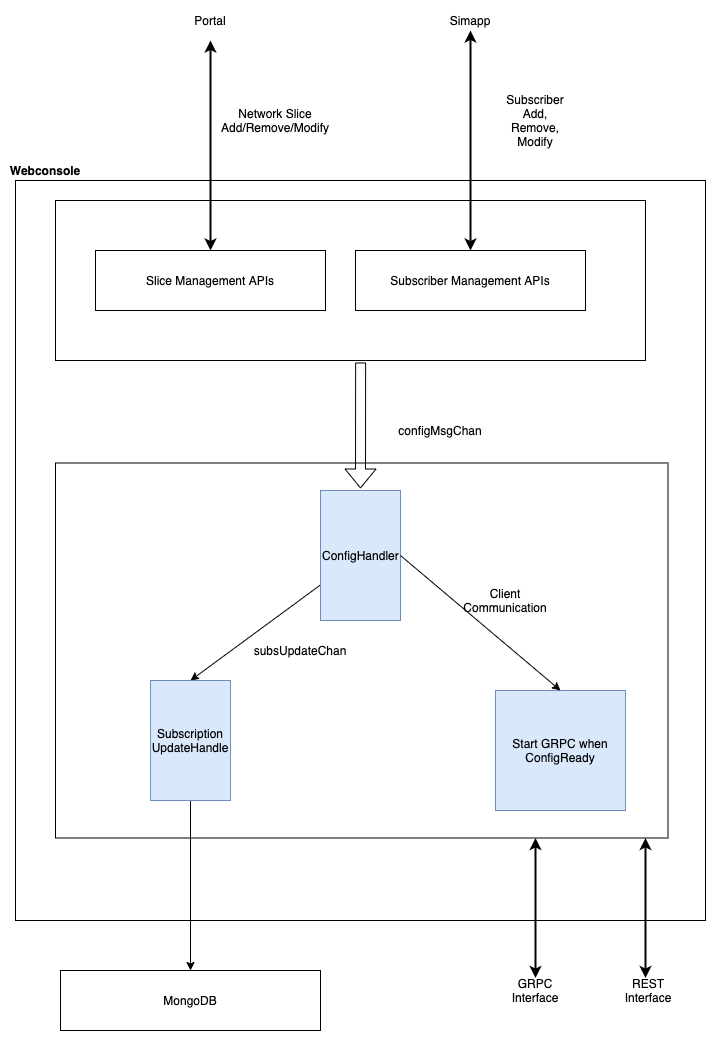

The diagram above was exported from draw.io. Its source (the exported page's mxGraphModel, read from the mxfile embedded in the PNG):
<mxGraphModel dx="1106" dy="822" grid="1" gridSize="10" guides="1" tooltips="1" connect="1" arrows="1" fold="1" page="1" pageScale="1" pageWidth="850" pageHeight="1100" math="0" shadow="0">
  <root>
    <mxCell id="SOGrx9L3HXF0nowcxdyo-0" />
    <mxCell id="SOGrx9L3HXF0nowcxdyo-1" parent="SOGrx9L3HXF0nowcxdyo-0" />
    <mxCell id="SOGrx9L3HXF0nowcxdyo-85" value="" style="rounded=0;whiteSpace=wrap;html=1;" vertex="1" parent="SOGrx9L3HXF0nowcxdyo-1">
      <mxGeometry x="80" y="170" width="690" height="740" as="geometry" />
    </mxCell>
    <mxCell id="SOGrx9L3HXF0nowcxdyo-2" value="" style="rounded=0;whiteSpace=wrap;html=1;align=center;" vertex="1" parent="SOGrx9L3HXF0nowcxdyo-1">
      <mxGeometry x="120" y="452.5" width="612.5" height="375" as="geometry" />
    </mxCell>
    <mxCell id="SOGrx9L3HXF0nowcxdyo-4" value="" style="rounded=0;whiteSpace=wrap;html=1;" vertex="1" parent="SOGrx9L3HXF0nowcxdyo-1">
      <mxGeometry x="120" y="190" width="590" height="160" as="geometry" />
    </mxCell>
    <mxCell id="SOGrx9L3HXF0nowcxdyo-5" value="Slice Management APIs" style="rounded=0;whiteSpace=wrap;html=1;" vertex="1" parent="SOGrx9L3HXF0nowcxdyo-1">
      <mxGeometry x="160" y="240" width="230" height="60" as="geometry" />
    </mxCell>
    <mxCell id="SOGrx9L3HXF0nowcxdyo-7" value="Subscriber Management APIs" style="rounded=0;whiteSpace=wrap;html=1;" vertex="1" parent="SOGrx9L3HXF0nowcxdyo-1">
      <mxGeometry x="420" y="240" width="230" height="60" as="geometry" />
    </mxCell>
    <mxCell id="SOGrx9L3HXF0nowcxdyo-9" style="edgeStyle=orthogonalEdgeStyle;rounded=0;orthogonalLoop=1;jettySize=auto;html=1;entryX=0.5;entryY=0;entryDx=0;entryDy=0;startArrow=classic;startFill=1;endArrow=classic;endFill=1;exitX=0.5;exitY=1;exitDx=0;exitDy=0;strokeWidth=2;" edge="1" parent="SOGrx9L3HXF0nowcxdyo-1" source="SOGrx9L3HXF0nowcxdyo-10" target="SOGrx9L3HXF0nowcxdyo-7">
      <mxGeometry relative="1" as="geometry">
        <mxPoint x="535" y="130" as="sourcePoint" />
      </mxGeometry>
    </mxCell>
    <mxCell id="SOGrx9L3HXF0nowcxdyo-10" value="Simapp" style="text;html=1;strokeColor=none;fillColor=none;align=center;verticalAlign=middle;whiteSpace=wrap;rounded=0;" vertex="1" parent="SOGrx9L3HXF0nowcxdyo-1">
      <mxGeometry x="515" width="40" height="20" as="geometry" />
    </mxCell>
    <mxCell id="SOGrx9L3HXF0nowcxdyo-12" value="" style="shape=flexArrow;endArrow=none;startArrow=block;html=1;entryX=0.533;entryY=1.025;entryDx=0;entryDy=0;entryPerimeter=0;exitX=0.5;exitY=0;exitDx=0;exitDy=0;startFill=0;endFill=0;" edge="1" parent="SOGrx9L3HXF0nowcxdyo-1">
      <mxGeometry width="50" height="50" relative="1" as="geometry">
        <mxPoint x="425" y="478" as="sourcePoint" />
        <mxPoint x="425.1300000000001" y="352" as="targetPoint" />
      </mxGeometry>
    </mxCell>
    <mxCell id="SOGrx9L3HXF0nowcxdyo-13" value="configMsgChan" style="text;html=1;strokeColor=none;fillColor=none;align=center;verticalAlign=middle;whiteSpace=wrap;rounded=0;" vertex="1" parent="SOGrx9L3HXF0nowcxdyo-1">
      <mxGeometry x="460" y="410" width="90" height="20" as="geometry" />
    </mxCell>
    <mxCell id="SOGrx9L3HXF0nowcxdyo-17" style="edgeStyle=none;rounded=0;orthogonalLoop=1;jettySize=auto;html=1;entryX=0.5;entryY=0;entryDx=0;entryDy=0;startArrow=none;startFill=0;endArrow=classic;endFill=1;strokeWidth=1;" edge="1" parent="SOGrx9L3HXF0nowcxdyo-1" source="SOGrx9L3HXF0nowcxdyo-19" target="SOGrx9L3HXF0nowcxdyo-21">
      <mxGeometry relative="1" as="geometry" />
    </mxCell>
    <mxCell id="SOGrx9L3HXF0nowcxdyo-19" value="ConfigHandler" style="rounded=0;whiteSpace=wrap;html=1;align=left;fillColor=#dae8fc;strokeColor=#6c8ebf;" vertex="1" parent="SOGrx9L3HXF0nowcxdyo-1">
      <mxGeometry x="385" y="480" width="80" height="130" as="geometry" />
    </mxCell>
    <mxCell id="SOGrx9L3HXF0nowcxdyo-20" style="edgeStyle=none;rounded=0;orthogonalLoop=1;jettySize=auto;html=1;startArrow=none;startFill=0;endArrow=classic;endFill=1;strokeWidth=1;entryX=0.5;entryY=0;entryDx=0;entryDy=0;" edge="1" parent="SOGrx9L3HXF0nowcxdyo-1" source="SOGrx9L3HXF0nowcxdyo-21" target="SOGrx9L3HXF0nowcxdyo-33">
      <mxGeometry relative="1" as="geometry">
        <mxPoint x="425" y="930" as="targetPoint" />
      </mxGeometry>
    </mxCell>
    <mxCell id="SOGrx9L3HXF0nowcxdyo-21" value="Subscription&lt;br&gt;UpdateHandle" style="rounded=0;whiteSpace=wrap;html=1;align=center;fillColor=#dae8fc;strokeColor=#6c8ebf;" vertex="1" parent="SOGrx9L3HXF0nowcxdyo-1">
      <mxGeometry x="215" y="670" width="80" height="120" as="geometry" />
    </mxCell>
    <mxCell id="SOGrx9L3HXF0nowcxdyo-23" value="Start GRPC when ConfigReady" style="rounded=0;whiteSpace=wrap;html=1;align=center;fillColor=#dae8fc;strokeColor=#6c8ebf;" vertex="1" parent="SOGrx9L3HXF0nowcxdyo-1">
      <mxGeometry x="560" y="680" width="130" height="120" as="geometry" />
    </mxCell>
    <mxCell id="SOGrx9L3HXF0nowcxdyo-26" value="subsUpdateChan" style="text;html=1;strokeColor=none;fillColor=none;align=center;verticalAlign=middle;whiteSpace=wrap;rounded=0;" vertex="1" parent="SOGrx9L3HXF0nowcxdyo-1">
      <mxGeometry x="345" y="630" width="40" height="20" as="geometry" />
    </mxCell>
    <mxCell id="SOGrx9L3HXF0nowcxdyo-31" value="" style="endArrow=none;html=1;strokeWidth=1;entryX=1;entryY=0.5;entryDx=0;entryDy=0;exitX=0.5;exitY=0;exitDx=0;exitDy=0;startArrow=classic;startFill=1;endFill=0;" edge="1" parent="SOGrx9L3HXF0nowcxdyo-1" source="SOGrx9L3HXF0nowcxdyo-23" target="SOGrx9L3HXF0nowcxdyo-19">
      <mxGeometry width="50" height="50" relative="1" as="geometry">
        <mxPoint x="570" y="610" as="sourcePoint" />
        <mxPoint x="620" y="560" as="targetPoint" />
      </mxGeometry>
    </mxCell>
    <mxCell id="SOGrx9L3HXF0nowcxdyo-32" value="Client Communication" style="text;html=1;strokeColor=none;fillColor=none;align=center;verticalAlign=middle;whiteSpace=wrap;rounded=0;" vertex="1" parent="SOGrx9L3HXF0nowcxdyo-1">
      <mxGeometry x="550" y="580" width="40" height="20" as="geometry" />
    </mxCell>
    <mxCell id="SOGrx9L3HXF0nowcxdyo-33" value="MongoDB" style="rounded=0;whiteSpace=wrap;html=1;align=center;" vertex="1" parent="SOGrx9L3HXF0nowcxdyo-1">
      <mxGeometry x="125" y="960" width="260" height="60" as="geometry" />
    </mxCell>
    <mxCell id="SOGrx9L3HXF0nowcxdyo-56" value="" style="endArrow=classic;startArrow=classic;html=1;strokeWidth=2;" edge="1" parent="SOGrx9L3HXF0nowcxdyo-1">
      <mxGeometry width="50" height="50" relative="1" as="geometry">
        <mxPoint x="709.9999999999999" y="967.5" as="sourcePoint" />
        <mxPoint x="709.9999999999999" y="827.5" as="targetPoint" />
      </mxGeometry>
    </mxCell>
    <mxCell id="SOGrx9L3HXF0nowcxdyo-57" value="REST Interface" style="text;html=1;strokeColor=none;fillColor=none;align=center;verticalAlign=middle;whiteSpace=wrap;rounded=0;" vertex="1" parent="SOGrx9L3HXF0nowcxdyo-1">
      <mxGeometry x="692.5" y="970" width="40" height="20" as="geometry" />
    </mxCell>
    <mxCell id="SOGrx9L3HXF0nowcxdyo-68" style="edgeStyle=orthogonalEdgeStyle;rounded=0;orthogonalLoop=1;jettySize=auto;html=1;startArrow=classic;startFill=1;fillColor=#d5e8d4;strokeWidth=2;" edge="1" parent="SOGrx9L3HXF0nowcxdyo-1" source="SOGrx9L3HXF0nowcxdyo-5">
      <mxGeometry relative="1" as="geometry">
        <mxPoint x="275" y="30" as="targetPoint" />
        <mxPoint x="275" y="240" as="sourcePoint" />
      </mxGeometry>
    </mxCell>
    <mxCell id="SOGrx9L3HXF0nowcxdyo-79" value="" style="endArrow=classic;startArrow=classic;html=1;strokeWidth=2;" edge="1" parent="SOGrx9L3HXF0nowcxdyo-1">
      <mxGeometry width="50" height="50" relative="1" as="geometry">
        <mxPoint x="600" y="967.5" as="sourcePoint" />
        <mxPoint x="600" y="827.5" as="targetPoint" />
      </mxGeometry>
    </mxCell>
    <mxCell id="SOGrx9L3HXF0nowcxdyo-80" value="GRPC&lt;br&gt;Interface" style="text;html=1;strokeColor=none;fillColor=none;align=center;verticalAlign=middle;whiteSpace=wrap;rounded=0;" vertex="1" parent="SOGrx9L3HXF0nowcxdyo-1">
      <mxGeometry x="580" y="970" width="40" height="20" as="geometry" />
    </mxCell>
    <mxCell id="SOGrx9L3HXF0nowcxdyo-82" value="Portal" style="text;html=1;strokeColor=none;fillColor=none;align=center;verticalAlign=middle;whiteSpace=wrap;rounded=0;" vertex="1" parent="SOGrx9L3HXF0nowcxdyo-1">
      <mxGeometry x="255" width="40" height="20" as="geometry" />
    </mxCell>
    <mxCell id="SOGrx9L3HXF0nowcxdyo-83" value="Network Slice Add/Remove/Modify" style="text;html=1;strokeColor=none;fillColor=none;align=center;verticalAlign=middle;whiteSpace=wrap;rounded=0;" vertex="1" parent="SOGrx9L3HXF0nowcxdyo-1">
      <mxGeometry x="320" y="100" width="40" height="20" as="geometry" />
    </mxCell>
    <mxCell id="SOGrx9L3HXF0nowcxdyo-84" value="Subscriber Add, Remove, Modify" style="text;html=1;strokeColor=none;fillColor=none;align=center;verticalAlign=middle;whiteSpace=wrap;rounded=0;" vertex="1" parent="SOGrx9L3HXF0nowcxdyo-1">
      <mxGeometry x="580" y="100" width="40" height="20" as="geometry" />
    </mxCell>
    <mxCell id="SOGrx9L3HXF0nowcxdyo-86" value="Webconsole" style="text;html=1;strokeColor=none;fillColor=none;align=center;verticalAlign=middle;whiteSpace=wrap;rounded=0;fontStyle=1" vertex="1" parent="SOGrx9L3HXF0nowcxdyo-1">
      <mxGeometry x="90" y="150" width="40" height="20" as="geometry" />
    </mxCell>
  </root>
</mxGraphModel>